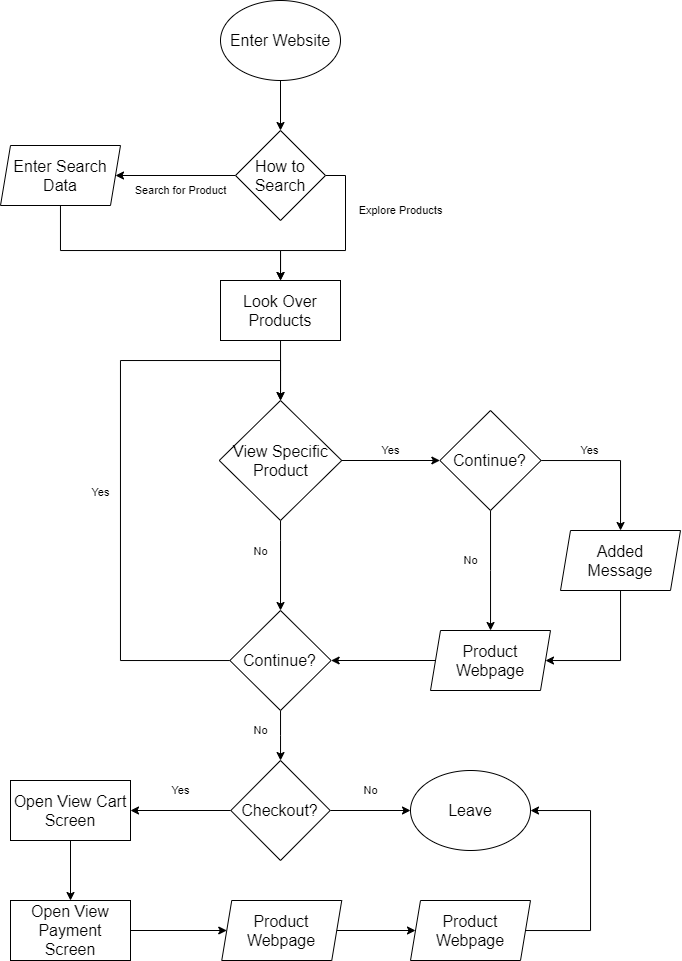

The diagram above was exported from draw.io. Its source (the exported page's mxGraphModel, read from the mxfile embedded in the PNG):
<mxGraphModel dx="817" dy="571" grid="1" gridSize="10" guides="1" tooltips="1" connect="1" arrows="1" fold="1" page="1" pageScale="1" pageWidth="850" pageHeight="1100" math="0" shadow="0">
  <root>
    <mxCell id="0" />
    <mxCell id="1" parent="0" />
    <mxCell id="4" style="edgeStyle=orthogonalEdgeStyle;rounded=0;orthogonalLoop=1;jettySize=auto;html=1;" edge="1" parent="1" source="2" target="3">
      <mxGeometry relative="1" as="geometry" />
    </mxCell>
    <mxCell id="2" value="&lt;font style=&quot;font-size: 16px&quot;&gt;Enter Website&lt;/font&gt;" style="ellipse;whiteSpace=wrap;html=1;" vertex="1" parent="1">
      <mxGeometry x="320" y="40" width="120" height="80" as="geometry" />
    </mxCell>
    <mxCell id="6" style="edgeStyle=orthogonalEdgeStyle;rounded=0;orthogonalLoop=1;jettySize=auto;html=1;" edge="1" parent="1" source="3" target="5">
      <mxGeometry relative="1" as="geometry" />
    </mxCell>
    <mxCell id="7" value="Search for Product" style="edgeLabel;html=1;align=center;verticalAlign=middle;resizable=0;points=[];" vertex="1" connectable="0" parent="6">
      <mxGeometry x="0.131" y="5" relative="1" as="geometry">
        <mxPoint x="12.59" y="10" as="offset" />
      </mxGeometry>
    </mxCell>
    <mxCell id="10" style="edgeStyle=orthogonalEdgeStyle;rounded=0;orthogonalLoop=1;jettySize=auto;html=1;exitX=1;exitY=0.5;exitDx=0;exitDy=0;" edge="1" parent="1" source="3" target="8">
      <mxGeometry relative="1" as="geometry" />
    </mxCell>
    <mxCell id="11" value="Explore Products" style="edgeLabel;html=1;align=center;verticalAlign=middle;resizable=0;points=[];" vertex="1" connectable="0" parent="10">
      <mxGeometry x="-0.2245" y="-1" relative="1" as="geometry">
        <mxPoint x="56" y="-18.79" as="offset" />
      </mxGeometry>
    </mxCell>
    <mxCell id="3" value="&lt;font style=&quot;font-size: 16px&quot;&gt;How to Search&lt;/font&gt;" style="rhombus;whiteSpace=wrap;html=1;" vertex="1" parent="1">
      <mxGeometry x="335" y="170" width="90" height="90" as="geometry" />
    </mxCell>
    <mxCell id="12" style="edgeStyle=orthogonalEdgeStyle;rounded=0;orthogonalLoop=1;jettySize=auto;html=1;" edge="1" parent="1" source="5" target="8">
      <mxGeometry relative="1" as="geometry">
        <Array as="points">
          <mxPoint x="160" y="290" />
          <mxPoint x="380" y="290" />
        </Array>
      </mxGeometry>
    </mxCell>
    <mxCell id="5" value="&lt;font style=&quot;font-size: 16px&quot;&gt;Enter Search Data&lt;/font&gt;" style="shape=parallelogram;perimeter=parallelogramPerimeter;whiteSpace=wrap;html=1;fixedSize=1;size=10.000000000000114;" vertex="1" parent="1">
      <mxGeometry x="100" y="185" width="120" height="60" as="geometry" />
    </mxCell>
    <mxCell id="15" style="edgeStyle=orthogonalEdgeStyle;rounded=0;orthogonalLoop=1;jettySize=auto;html=1;" edge="1" parent="1" source="8" target="14">
      <mxGeometry relative="1" as="geometry" />
    </mxCell>
    <mxCell id="8" value="&lt;font style=&quot;font-size: 16px&quot;&gt;Look Over Products&lt;/font&gt;" style="rounded=0;whiteSpace=wrap;html=1;" vertex="1" parent="1">
      <mxGeometry x="320" y="320" width="120" height="60" as="geometry" />
    </mxCell>
    <mxCell id="27" value="Yes" style="edgeStyle=orthogonalEdgeStyle;rounded=0;orthogonalLoop=1;jettySize=auto;html=1;" edge="1" parent="1" source="14" target="18">
      <mxGeometry x="-0.0063" y="10" relative="1" as="geometry">
        <mxPoint as="offset" />
      </mxGeometry>
    </mxCell>
    <mxCell id="29" style="edgeStyle=orthogonalEdgeStyle;rounded=0;orthogonalLoop=1;jettySize=auto;html=1;entryX=0.5;entryY=0;entryDx=0;entryDy=0;" edge="1" parent="1" source="14" target="16">
      <mxGeometry relative="1" as="geometry">
        <Array as="points">
          <mxPoint x="380" y="580" />
          <mxPoint x="380" y="580" />
        </Array>
      </mxGeometry>
    </mxCell>
    <mxCell id="32" value="No&lt;br&gt;" style="edgeLabel;html=1;align=center;verticalAlign=middle;resizable=0;points=[];" vertex="1" connectable="0" parent="29">
      <mxGeometry x="-0.3595" y="-5" relative="1" as="geometry">
        <mxPoint x="-15.030000000000001" y="2.1" as="offset" />
      </mxGeometry>
    </mxCell>
    <mxCell id="14" value="&lt;font style=&quot;font-size: 16px&quot;&gt;View Specific Product&lt;/font&gt;" style="rhombus;whiteSpace=wrap;html=1;" vertex="1" parent="1">
      <mxGeometry x="318.75" y="440" width="122.5" height="120" as="geometry" />
    </mxCell>
    <mxCell id="30" style="edgeStyle=orthogonalEdgeStyle;rounded=0;orthogonalLoop=1;jettySize=auto;html=1;" edge="1" parent="1" source="16" target="14">
      <mxGeometry relative="1" as="geometry">
        <mxPoint x="210" y="390" as="targetPoint" />
        <Array as="points">
          <mxPoint x="220" y="700" />
          <mxPoint x="220" y="400" />
          <mxPoint x="380" y="400" />
        </Array>
      </mxGeometry>
    </mxCell>
    <mxCell id="31" value="Yes" style="edgeLabel;html=1;align=center;verticalAlign=middle;resizable=0;points=[];" vertex="1" connectable="0" parent="30">
      <mxGeometry x="-0.0506" y="-1" relative="1" as="geometry">
        <mxPoint x="-20.97" y="11.91" as="offset" />
      </mxGeometry>
    </mxCell>
    <mxCell id="35" style="edgeStyle=orthogonalEdgeStyle;rounded=0;orthogonalLoop=1;jettySize=auto;html=1;" edge="1" parent="1" source="16" target="33">
      <mxGeometry relative="1" as="geometry" />
    </mxCell>
    <mxCell id="36" value="No" style="edgeLabel;html=1;align=center;verticalAlign=middle;resizable=0;points=[];" vertex="1" connectable="0" parent="35">
      <mxGeometry x="0.0358" y="6" relative="1" as="geometry">
        <mxPoint x="-26.03" y="-6.18" as="offset" />
      </mxGeometry>
    </mxCell>
    <mxCell id="16" value="&lt;font style=&quot;font-size: 16px&quot;&gt;Continue?&lt;/font&gt;" style="rhombus;whiteSpace=wrap;html=1;" vertex="1" parent="1">
      <mxGeometry x="329.38" y="650" width="101.25" height="100" as="geometry" />
    </mxCell>
    <mxCell id="21" style="edgeStyle=orthogonalEdgeStyle;rounded=0;orthogonalLoop=1;jettySize=auto;html=1;" edge="1" parent="1" source="18" target="19">
      <mxGeometry relative="1" as="geometry" />
    </mxCell>
    <mxCell id="25" value="&lt;br&gt;" style="edgeLabel;html=1;align=center;verticalAlign=middle;resizable=0;points=[];" vertex="1" connectable="0" parent="21">
      <mxGeometry x="-0.3676" y="-2" relative="1" as="geometry">
        <mxPoint as="offset" />
      </mxGeometry>
    </mxCell>
    <mxCell id="26" value="Yes" style="edgeLabel;html=1;align=center;verticalAlign=middle;resizable=0;points=[];" vertex="1" connectable="0" parent="21">
      <mxGeometry x="-0.3676" y="-2" relative="1" as="geometry">
        <mxPoint y="-12.03" as="offset" />
      </mxGeometry>
    </mxCell>
    <mxCell id="23" style="edgeStyle=orthogonalEdgeStyle;rounded=0;orthogonalLoop=1;jettySize=auto;html=1;" edge="1" parent="1" source="18" target="20">
      <mxGeometry relative="1" as="geometry" />
    </mxCell>
    <mxCell id="24" value="No" style="edgeLabel;html=1;align=center;verticalAlign=middle;resizable=0;points=[];" vertex="1" connectable="0" parent="23">
      <mxGeometry x="-0.6196" y="1" relative="1" as="geometry">
        <mxPoint x="-21.03" y="27.28" as="offset" />
      </mxGeometry>
    </mxCell>
    <mxCell id="18" value="&lt;font style=&quot;font-size: 16px&quot;&gt;Continue?&lt;/font&gt;" style="rhombus;whiteSpace=wrap;html=1;" vertex="1" parent="1">
      <mxGeometry x="539.37" y="450" width="101.25" height="100" as="geometry" />
    </mxCell>
    <mxCell id="22" style="edgeStyle=orthogonalEdgeStyle;rounded=0;orthogonalLoop=1;jettySize=auto;html=1;" edge="1" parent="1" source="19" target="20">
      <mxGeometry relative="1" as="geometry">
        <Array as="points">
          <mxPoint x="720" y="700" />
        </Array>
      </mxGeometry>
    </mxCell>
    <mxCell id="19" value="&lt;font style=&quot;font-size: 16px&quot;&gt;Added&lt;br&gt;Message&lt;/font&gt;" style="shape=parallelogram;perimeter=parallelogramPerimeter;whiteSpace=wrap;html=1;fixedSize=1;size=10;" vertex="1" parent="1">
      <mxGeometry x="660" y="570" width="120" height="60" as="geometry" />
    </mxCell>
    <mxCell id="28" style="edgeStyle=orthogonalEdgeStyle;rounded=0;orthogonalLoop=1;jettySize=auto;html=1;" edge="1" parent="1" source="20" target="16">
      <mxGeometry relative="1" as="geometry" />
    </mxCell>
    <mxCell id="20" value="&lt;font style=&quot;font-size: 16px&quot;&gt;Product&lt;br&gt;Webpage&lt;/font&gt;" style="shape=parallelogram;perimeter=parallelogramPerimeter;whiteSpace=wrap;html=1;fixedSize=1;size=10;" vertex="1" parent="1">
      <mxGeometry x="530" y="670" width="120" height="60" as="geometry" />
    </mxCell>
    <mxCell id="38" value="No" style="edgeStyle=orthogonalEdgeStyle;rounded=0;orthogonalLoop=1;jettySize=auto;html=1;" edge="1" parent="1" source="33" target="37">
      <mxGeometry x="0.0039" y="20" relative="1" as="geometry">
        <mxPoint as="offset" />
      </mxGeometry>
    </mxCell>
    <mxCell id="46" value="Yes&lt;br&gt;" style="edgeStyle=orthogonalEdgeStyle;rounded=0;orthogonalLoop=1;jettySize=auto;html=1;" edge="1" parent="1" source="33" target="39">
      <mxGeometry x="0.0032" y="-20" relative="1" as="geometry">
        <mxPoint as="offset" />
      </mxGeometry>
    </mxCell>
    <mxCell id="33" value="&lt;font style=&quot;font-size: 16px&quot;&gt;Checkout?&lt;/font&gt;" style="rhombus;whiteSpace=wrap;html=1;" vertex="1" parent="1">
      <mxGeometry x="330.32" y="800" width="99.37" height="100" as="geometry" />
    </mxCell>
    <mxCell id="37" value="&lt;font style=&quot;font-size: 16px&quot;&gt;Leave&lt;/font&gt;" style="ellipse;whiteSpace=wrap;html=1;" vertex="1" parent="1">
      <mxGeometry x="510" y="810" width="120" height="80" as="geometry" />
    </mxCell>
    <mxCell id="47" style="edgeStyle=orthogonalEdgeStyle;rounded=0;orthogonalLoop=1;jettySize=auto;html=1;" edge="1" parent="1" source="39" target="40">
      <mxGeometry relative="1" as="geometry" />
    </mxCell>
    <mxCell id="39" value="&lt;font style=&quot;font-size: 16px&quot;&gt;Open View Cart Screen&lt;/font&gt;" style="rounded=0;whiteSpace=wrap;html=1;" vertex="1" parent="1">
      <mxGeometry x="110" y="820" width="120" height="60" as="geometry" />
    </mxCell>
    <mxCell id="45" style="edgeStyle=orthogonalEdgeStyle;rounded=0;orthogonalLoop=1;jettySize=auto;html=1;" edge="1" parent="1" source="40" target="41">
      <mxGeometry relative="1" as="geometry" />
    </mxCell>
    <mxCell id="40" value="&lt;font style=&quot;font-size: 16px&quot;&gt;Open View Payment Screen&lt;/font&gt;" style="rounded=0;whiteSpace=wrap;html=1;" vertex="1" parent="1">
      <mxGeometry x="110" y="940" width="120" height="60" as="geometry" />
    </mxCell>
    <mxCell id="44" style="edgeStyle=orthogonalEdgeStyle;rounded=0;orthogonalLoop=1;jettySize=auto;html=1;" edge="1" parent="1" source="41" target="42">
      <mxGeometry relative="1" as="geometry" />
    </mxCell>
    <mxCell id="41" value="&lt;font style=&quot;font-size: 16px&quot;&gt;Product&lt;br&gt;Webpage&lt;/font&gt;" style="shape=parallelogram;perimeter=parallelogramPerimeter;whiteSpace=wrap;html=1;fixedSize=1;size=10;" vertex="1" parent="1">
      <mxGeometry x="321.25" y="940" width="120" height="60" as="geometry" />
    </mxCell>
    <mxCell id="43" style="edgeStyle=orthogonalEdgeStyle;rounded=0;orthogonalLoop=1;jettySize=auto;html=1;" edge="1" parent="1" source="42" target="37">
      <mxGeometry relative="1" as="geometry">
        <Array as="points">
          <mxPoint x="690" y="970" />
          <mxPoint x="690" y="850" />
        </Array>
      </mxGeometry>
    </mxCell>
    <mxCell id="42" value="&lt;font style=&quot;font-size: 16px&quot;&gt;Product&lt;br&gt;Webpage&lt;/font&gt;" style="shape=parallelogram;perimeter=parallelogramPerimeter;whiteSpace=wrap;html=1;fixedSize=1;size=10;" vertex="1" parent="1">
      <mxGeometry x="510" y="940" width="120" height="60" as="geometry" />
    </mxCell>
  </root>
</mxGraphModel>